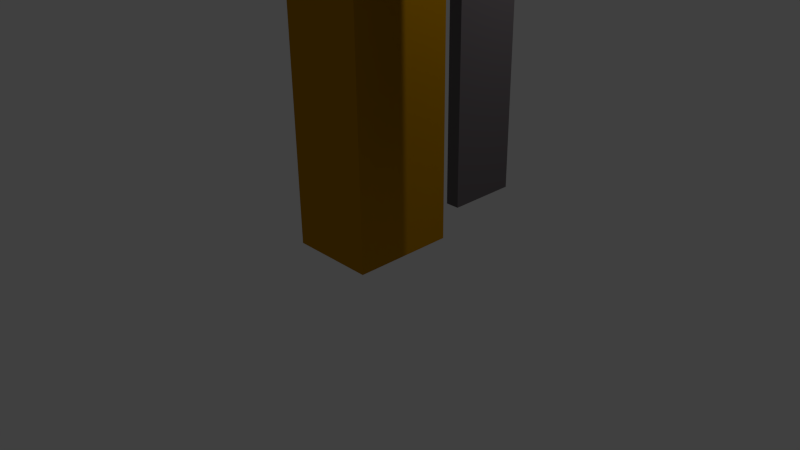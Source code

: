 # Source: Fan.blend  (saved by Blender 2.76.0; exported with 4.5.12 LTS)
import bpy
from mathutils import Matrix  # noqa: F401  (used for matrix-valued properties, if any)

bpy.ops.wm.read_factory_settings(use_empty=True)
scene = bpy.context.scene
scene.name = 'Scene'

# ---- collections
col_collection_1 = bpy.data.collections.new('Collection 1'); scene.collection.children.link(col_collection_1)

# ---- materials (node trees are filled in below, after node groups)
mat_fancolor_1 = bpy.data.materials.new('FanColor-1')
mat_fancolor_1.alpha_threshold = 0.0
mat_fancolor_1.use_transparent_shadow = False
mat_fancolor_1.diffuse_color = (0.4969, 0.2311, 0.0, 1.0)
mat_fancolor_1.roughness = 0.5
mat_fancolor_1.line_color = (0.0, 0.0, 0.0, 1.0)
mat_fancolor_2 = bpy.data.materials.new('FanColor-2')
mat_fancolor_2.alpha_threshold = 0.0
mat_fancolor_2.use_transparent_shadow = False
mat_fancolor_2.diffuse_color = (0.1329, 0.1168, 0.1237, 1.0)
mat_fancolor_2.roughness = 0.5
mat_fancolor_5 = bpy.data.materials.new('FanColor-5')
mat_fancolor_5.alpha_threshold = 0.0
mat_fancolor_5.use_transparent_shadow = False
mat_fancolor_5.roughness = 0.5
mat_fancolor_4 = bpy.data.materials.new('FanColor-4')
mat_fancolor_4.alpha_threshold = 0.0
mat_fancolor_4.use_transparent_shadow = False
mat_fancolor_4.diffuse_color = (0.3424, 0.1496, 0.0, 1.0)
mat_fancolor_4.roughness = 0.5
mat_fancolor_3 = bpy.data.materials.new('Fancolor-3')
mat_fancolor_3.alpha_threshold = 0.0
mat_fancolor_3.use_transparent_shadow = False
mat_fancolor_3.diffuse_color = (0.2529, 0.2452, 0.2229, 1.0)
mat_fancolor_3.roughness = 0.5

# ---- material node trees

# ---- world
world_world = bpy.data.worlds.new('World'); scene.world = world_world
world_world.color = (0.05088, 0.05088, 0.05088)
world_world.use_sun_shadow = False
world_world.sun_shadow_jitter_overblur = 0.0
world_world.cycles.sampling_method = 'MANUAL'
world_world.cycles.sample_map_resolution = 256

# ---- cameras
cam_camera = bpy.data.cameras.new('Camera')
cam_camera.clip_end = 100.0
cam_camera.lens = 35.0
cam_camera.sensor_width = 32.0
cam_camera.sensor_height = 18.0
cam_camera.ortho_scale = 7.314
cam_camera.dof.focus_distance = 0.0
cam_camera.dof.aperture_fstop = 128.0

# ---- lights
light_lamp = bpy.data.lights.new('Lamp', 'POINT')
light_lamp.transmission_factor = 0.0
light_lamp.cutoff_distance = 30.0
light_lamp.energy = 100.0
light_lamp.shadow_buffer_clip_start = 1.001
light_lamp.shadow_soft_size = 0.1
light_lamp.shadow_maximum_resolution = 0.006
light_lamp.use_absolute_resolution = True
light_lamp.cycles.use_multiple_importance_sampling = False

# ---- meshes
me_cube_004 = bpy.data.meshes.new('Cube.004')
me_cube_004.from_pydata([(1.0, 12.88, 0.1358), (1.0, 12.88, -0.01756), (-1.0, 12.88, -0.01756), (-1.0, 12.88, 0.1358), (1.0, -12.88, 0.1407), (1.0, -12.88, -0.01267), (-1.0, -12.88, -0.01267), (-1.0, -12.88, 0.1407), (1.0, 1.0, -1.0), (1.0, -1.0, -1.0), (-1.0, -1.0, -1.0), (-1.0, 1.0, -1.0), (1.0, 1.0, 1.0), (1.0, -1.0, 1.0), (-1.0, -1.0, 1.0), (-1.0, 1.0, 1.0)], [], [(0, 1, 2, 3), (4, 7, 6, 5), (0, 4, 5, 1), (1, 5, 6, 2), (2, 6, 7, 3), (4, 0, 3, 7), (8, 9, 10, 11), (12, 15, 14, 13), (8, 12, 13, 9), (9, 13, 14, 10), (10, 14, 15, 11), (12, 8, 11, 15)])
me_cube_004.polygons.foreach_set('material_index', [1, 1, 1, 1, 1, 1, 1, 1, 1, 1, 1, 1])
me_cube_004.materials.append(mat_fancolor_1)
me_cube_004.materials.append(mat_fancolor_2)
me_cube_004.materials.append(None)
me_cube_004.use_remesh_preserve_volume = False
me_cube_004.use_remesh_preserve_attributes = False
me_cube_004.use_mirror_vertex_groups = False
me_cube_004.update()
me_cube_003 = bpy.data.meshes.new('Cube.003')
me_cube_003.from_pydata([(0.9229, -0.4019, -0.2887), (0.9229, -0.4019, 0.5113), (0.9229, 0.3981, -0.2887), (0.9229, 0.3981, 0.5113), (1.723, -0.4019, -0.2887), (1.723, -0.4019, 0.5113), (1.723, 0.3981, -0.2887), (1.723, 0.3981, 0.5113), (-1.0, -1.0, -1.0), (-1.0, -1.0, 1.0), (-1.0, 1.0, -1.0), (-1.0, 1.0, 1.0), (1.0, -1.0, -1.0), (1.0, -1.0, 1.0), (1.0, 1.0, -1.0), (1.0, 1.0, 1.0), (-1.0, -1.0, 0.6726), (-1.0, 1.0, 0.6726), (1.0, 1.0, 0.6726), (1.0, -1.0, 0.6726), (-1.0, 1.0, -0.5983), (1.0, 1.0, -0.5983), (1.0, -1.0, -0.5983), (-1.0, -1.0, -0.5983), (0.6631, 0.6834, -6.491), (0.6631, -0.6834, -6.491), (-0.491, -0.6834, -6.491), (-0.491, 0.6834, -6.491), (0.6631, 0.6834, 0.6718), (0.6631, -0.6834, 0.6718), (-0.491, -0.6834, 0.6718), (-0.491, 0.6834, 0.6718)], [], [(1, 3, 2, 0), (3, 7, 6, 2), (7, 5, 4, 6), (5, 1, 0, 4), (0, 2, 6, 4), (5, 7, 3, 1), (23, 20, 10, 8), (20, 21, 14, 10), (21, 22, 12, 14), (22, 23, 8, 12), (8, 10, 14, 12), (13, 15, 11, 9), (13, 9, 16, 19), (15, 13, 19, 18), (11, 15, 18, 17), (9, 11, 17, 16), (19, 16, 23, 22), (18, 19, 22, 21), (17, 18, 21, 20), (16, 17, 20, 23), (24, 25, 26, 27), (28, 31, 30, 29), (24, 28, 29, 25), (25, 29, 30, 26), (26, 30, 31, 27), (28, 24, 27, 31)])
me_cube_003.polygons.foreach_set('material_index', [1, 1, 1, 1, 1, 1, 0, 0, 0, 0, 3, 3, 0, 0, 0, 0, 3, 3, 3, 3, 2, 2, 2, 2, 2, 2])
me_cube_003.materials.append(mat_fancolor_5)
me_cube_003.materials.append(mat_fancolor_4)
me_cube_003.materials.append(mat_fancolor_1)
me_cube_003.materials.append(mat_fancolor_3)
me_cube_003.use_remesh_preserve_volume = False
me_cube_003.use_remesh_preserve_attributes = False
me_cube_003.use_mirror_vertex_groups = False
me_cube_003.update()

# ---- objects
ob_cube_002 = bpy.data.objects.new('Cube.002', me_cube_004)
ob_cube_001 = bpy.data.objects.new('Cube.001', me_cube_003)
ob_lamp = bpy.data.objects.new('Lamp', light_lamp)
ob_camera = bpy.data.objects.new('Camera', cam_camera)

# ---- transforms, parenting, visibility, modifiers, constraints
ob_cube_002.location = (1.777, -0.05088, 6.45)
ob_cube_002.scale = (0.07629, 0.3852, 5.023)
ob_cube_002.lock_rotations_4d = False
ob_cube_002.empty_display_type = 'ARROWS'
ob_cube_002.lineart.crease_threshold = 0.0
ob_cube_001.location = (-0.08604, 0.0, 6.688)
ob_cube_001.lineart.crease_threshold = 0.0
ob_lamp.location = (4.076, 1.005, 5.904)
ob_lamp.rotation_euler = (0.6503, 0.05522, 1.866)
ob_lamp.lock_rotations_4d = False
ob_lamp.empty_display_type = 'ARROWS'
ob_lamp.color = (0.0, 0.0, 0.0, 0.0)
ob_lamp.lineart.crease_threshold = 0.0
ob_camera.location = (7.481, -6.508, 5.344)
ob_camera.rotation_euler = (1.109, 0.01082, 0.8149)
ob_camera.lock_rotations_4d = False
ob_camera.empty_display_type = 'ARROWS'
ob_camera.color = (0.0, 0.0, 0.0, 0.0)
ob_camera.display_type = 'WIRE'
ob_camera.lineart.crease_threshold = 0.0

# ---- collection membership
col_collection_1.objects.link(ob_cube_002)
col_collection_1.objects.link(ob_cube_001)
col_collection_1.objects.link(ob_lamp)
col_collection_1.objects.link(ob_camera)

# ---- scene / render settings (as saved in the file)
scene.camera = ob_camera
scene.frame_start = 1; scene.frame_end = 250; scene.frame_set(1)
scene.render.engine = 'BLENDER_EEVEE_NEXT'
scene.render.resolution_percentage = 50
scene.render.dither_intensity = 0.0
scene.cycles.use_denoising = False
scene.cycles.samples = 10
scene.cycles.sampling_pattern = 'TABULATED_SOBOL'
scene.cycles.light_sampling_threshold = 0.0
scene.cycles.use_adaptive_sampling = False
scene.cycles.use_light_tree = False
scene.cycles.blur_glossy = 0.0
scene.cycles.pixel_filter_type = 'GAUSSIAN'
scene.cycles.sample_clamp_indirect = 0.0
scene.view_settings.view_transform = 'Standard'
bpy.context.view_layer.update()
